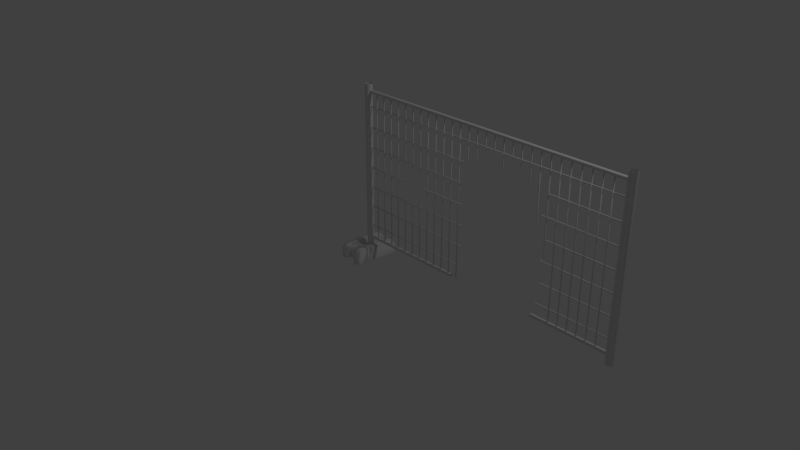 # Source: Hoarding_with_hole_model.blend  (saved by Blender 2.79.0; exported with 4.5.12 LTS)
import bpy
from mathutils import Matrix  # noqa: F401  (used for matrix-valued properties, if any)

bpy.ops.wm.read_factory_settings(use_empty=True)
scene = bpy.context.scene
scene.name = 'Scene'

# ---- collections
col_collection_1 = bpy.data.collections.new('Collection 1'); scene.collection.children.link(col_collection_1)

# ---- materials (node trees are filled in below, after node groups)
mat_hoarding_metal = bpy.data.materials.new('Hoarding_Metal')
mat_hoarding_metal.alpha_threshold = 0.0
mat_hoarding_metal.use_transparent_shadow = False
mat_hoarding_metal.roughness = 0.5
mat_hoarding_stonefoot = bpy.data.materials.new('Hoarding_StoneFoot')
mat_hoarding_stonefoot.alpha_threshold = 0.0
mat_hoarding_stonefoot.use_transparent_shadow = False
mat_hoarding_stonefoot.roughness = 0.5

# ---- material node trees

# ---- world
world_world = bpy.data.worlds.new('World'); scene.world = world_world
world_world.color = (0.05088, 0.05088, 0.05088)
world_world.use_sun_shadow = False
world_world.sun_shadow_jitter_overblur = 0.0
world_world.cycles.sampling_method = 'MANUAL'

# ---- cameras
cam_camera = bpy.data.cameras.new('Camera')
cam_camera.clip_end = 100.0
cam_camera.lens = 35.0
cam_camera.sensor_width = 32.0
cam_camera.sensor_height = 18.0
cam_camera.ortho_scale = 7.314
cam_camera.dof.focus_distance = 0.0
cam_camera.dof.aperture_fstop = 128.0

# ---- lights
light_lamp = bpy.data.lights.new('Lamp', 'POINT')
light_lamp.transmission_factor = 0.0
light_lamp.cutoff_distance = 30.0
light_lamp.energy = 100.0
light_lamp.shadow_buffer_clip_start = 1.001
light_lamp.shadow_soft_size = 0.1
light_lamp.shadow_maximum_resolution = 0.006
light_lamp.use_absolute_resolution = True

# ---- meshes
me_circle_008 = bpy.data.meshes.new('Circle.008')
me_circle_008.from_pydata([], [], [])
_uv = me_circle_008.uv_layers.new(name='UVMap')
_uv.uv.foreach_set('vector', [])
me_circle_008.materials.append(mat_hoarding_metal)
me_circle_008.materials.append(mat_hoarding_stonefoot)
me_circle_008.use_remesh_preserve_volume = False
me_circle_008.use_remesh_preserve_attributes = False
me_circle_008.use_mirror_vertex_groups = False
me_circle_008.update()
me_circle_007 = bpy.data.meshes.new('Circle.007')
me_circle_007.from_pydata([(-0.1581, -0.2994, 0.0), (0.1581, -0.2994, 0.0), (-0.1581, 0.2994, 0.0), (0.1581, 0.2994, 0.0), (-0.08421, -0.2994, 0.0), (0.08421, -0.2994, 0.0), (0.08421, 0.2994, 0.0), (-0.08421, 0.2994, 0.0), (-0.07045, -0.227, 0.0), (0.07045, -0.227, 0.0), (0.07045, 0.227, 0.0), (-0.07045, 0.227, 0.0), (-0.1581, 0.2994, 0.1324), (-0.1581, -0.2994, 0.1324), (0.08421, -0.2994, 0.1324), (0.1581, -0.2994, 0.1324), (0.1581, 0.2994, 0.1324), (-0.08421, 0.2994, 0.1324), (-0.08421, -0.2994, 0.1324), (0.07045, -0.227, 0.1324), (0.08421, 0.2994, 0.1324), (-0.07045, 0.227, 0.1324), (-0.07045, -0.227, 0.1324), (0.07045, 0.227, 0.1324), (-0.1581, 0.2399, 0.0), (-0.1581, -0.2399, 0.0), (0.1581, -0.2399, 0.0), (0.1581, 0.2399, 0.0), (-0.1581, 0.2399, 0.1889), (-0.1581, -0.2399, 0.1889), (0.1581, -0.2399, 0.1889), (0.1581, 0.2399, 0.1889), (-0.08421, -0.2399, 0.1889), (-0.08421, 0.2399, 0.1889), (0.08421, -0.2399, 0.1889), (0.08421, 0.2399, 0.1889), (-0.07045, -0.1819, 0.1889), (-0.07045, 0.1819, 0.1889), (0.07045, -0.1819, 0.1889), (0.07045, 0.1819, 0.1889), (-0.1581, 0.07996, 0.0), (-0.1581, -0.07996, 0.0), (0.1581, -0.07996, 0.0), (0.1581, 0.07996, 0.0), (-0.1581, 0.07996, 0.1889), (-0.1581, -0.07996, 0.1889), (0.1581, -0.07996, 0.1889), (0.1581, 0.07996, 0.1889), (-0.08421, -0.07996, 0.1889), (-0.08421, 0.07996, 0.1889), (0.08421, -0.07996, 0.1889), (0.08421, 0.07996, 0.1889), (-0.07045, -0.06063, 0.1376), (-0.07045, 0.06063, 0.1376), (0.07045, -0.06063, 0.1376), (0.07045, 0.06063, 0.1376)], [], [(35, 31, 16, 20), (28, 33, 17, 12), (39, 35, 20, 23), (33, 37, 21, 17), (37, 39, 23, 21), (5, 1, 15, 14), (9, 5, 14, 19), (6, 10, 23, 20), (27, 3, 16, 31), (3, 6, 20, 16), (10, 11, 21, 23), (7, 2, 12, 17), (4, 8, 22, 18), (25, 0, 13, 29), (11, 7, 17, 21), (0, 4, 18, 13), (8, 9, 19, 22), (2, 24, 28, 12), (41, 25, 29, 45), (1, 26, 30, 15), (43, 27, 31, 47), (22, 19, 38, 36), (53, 55, 39, 37), (18, 22, 36, 32), (49, 53, 37, 33), (19, 14, 34, 38), (55, 51, 35, 39), (13, 18, 32, 29), (44, 49, 33, 28), (14, 15, 30, 34), (51, 47, 31, 35), (34, 30, 46, 50), (50, 46, 47, 51), (29, 32, 48, 45), (45, 48, 49, 44), (38, 34, 50, 54), (54, 50, 51, 55), (32, 36, 52, 48), (48, 52, 53, 49), (36, 38, 54, 52), (52, 54, 55, 53), (26, 42, 46, 30), (42, 43, 47, 46), (24, 40, 44, 28), (40, 41, 45, 44)])
me_circle_007.polygons.foreach_set('use_smooth', [True] * 45)
me_circle_007.polygons.foreach_set('material_index', [1, 1, 1, 1, 1, 1, 1, 1, 1, 1, 1, 1, 1, 1, 1, 1, 1, 1, 1, 1, 1, 1, 1, 1, 1, 1, 1, 1, 1, 1, 1, 1, 1, 1, 1, 1, 1, 1, 1, 1, 1, 1, 1, 1, 1])
_uv = me_circle_007.uv_layers.new(name='UVMap')
_uv.uv.foreach_set('vector', [0.08968, 0.09938, 0.0, 0.09938, 0.0, 0.0, 0.08968, 0.0, 0.3838, 0.09938, 0.2941, 0.09938, 0.2941, 0.0, 0.3838, 0.0, 0.7344, 0.5868, 0.7342, 0.4899, 0.7875, 0.3912, 0.7875, 0.512, 0.7342, 0.2924, 0.7344, 0.1956, 0.7875, 0.2703, 0.7875, 0.3912, 0.2774, 0.1962, 0.1064, 0.1962, 0.1064, 0.1208, 0.2774, 0.1208, 1.0, 0.539, 0.9103, 0.539, 0.9103, 0.4043, 1.0, 0.4043, 0.9103, 0.0733, 0.9103, 0.1942, 0.7875, 0.1956, 0.7875, 0.07474, 0.9103, 0.3926, 0.9103, 0.5135, 0.7875, 0.512, 0.7875, 0.3912, 0.559, 0.9006, 0.559, 1.0, 0.4362, 1.0, 0.3838, 0.9006, 0.9103, 0.1348, 1.0, 0.1348, 1.0, 0.2695, 0.9103, 0.2695, 0.8573, 0.7824, 0.8573, 0.9696, 0.7342, 0.9696, 0.7342, 0.7824, 1.0, 0.1348, 0.9103, 0.1348, 0.9103, 0.0, 1.0, 0.0, 0.9103, 0.5882, 0.9103, 0.7091, 0.7875, 0.7076, 0.7875, 0.5868, 0.559, 0.09938, 0.559, 0.0, 0.6818, 0.0, 0.7342, 0.09938, 0.9103, 0.2689, 0.9103, 0.3898, 0.7875, 0.3912, 0.7875, 0.2703, 1.0, 0.4043, 0.9103, 0.4043, 0.9103, 0.2695, 1.0, 0.2695, 0.9804, 0.7824, 0.9804, 0.9696, 0.8573, 0.9696, 0.8573, 0.7824, 0.559, 1.0, 0.559, 0.9006, 0.7342, 0.9006, 0.6818, 1.0, 0.559, 0.3665, 0.559, 0.09938, 0.7342, 0.09938, 0.7342, 0.3665, 0.559, 0.0, 0.559, 0.09938, 0.3838, 0.09938, 0.4362, 6.067e-08, 0.559, 0.6335, 0.559, 0.9006, 0.3838, 0.9006, 0.3838, 0.6335, 0.2774, 0.8792, 0.1064, 0.8792, 0.1064, 0.8038, 0.2774, 0.8038, 0.2774, 0.3987, 0.1064, 0.3987, 0.1064, 0.1962, 0.2774, 0.1962, 0.7875, 0.5868, 0.7875, 0.7076, 0.7344, 0.7824, 0.7342, 0.6855, 0.2941, 0.3665, 0.2774, 0.3987, 0.2774, 0.1962, 0.2941, 0.09938, 0.7875, 0.07474, 0.7875, 0.1956, 0.7342, 0.09684, 0.7344, 0.0, 0.1064, 0.3987, 0.08968, 0.3665, 0.08968, 0.09938, 0.1064, 0.1962, 0.3838, 1.0, 0.2941, 1.0, 0.2941, 0.9006, 0.3838, 0.9006, 0.3838, 0.3665, 0.2941, 0.3665, 0.2941, 0.09938, 0.3838, 0.09938, 0.08968, 1.0, 5.543e-08, 1.0, 5.543e-08, 0.9006, 0.08968, 0.9006, 0.08968, 0.3665, 1.848e-08, 0.3665, 0.0, 0.09938, 0.08968, 0.09938, 0.08968, 0.9006, 5.543e-08, 0.9006, 3.695e-08, 0.6335, 0.08968, 0.6335, 0.08968, 0.6335, 3.695e-08, 0.6335, 1.848e-08, 0.3665, 0.08968, 0.3665, 0.3838, 0.9006, 0.2941, 0.9006, 0.2941, 0.6335, 0.3838, 0.6335, 0.3838, 0.6335, 0.2941, 0.6335, 0.2941, 0.3665, 0.3838, 0.3665, 0.1064, 0.8038, 0.08968, 0.9006, 0.08968, 0.6335, 0.1064, 0.6013, 0.1064, 0.6013, 0.08968, 0.6335, 0.08968, 0.3665, 0.1064, 0.3987, 0.2941, 0.9006, 0.2774, 0.8038, 0.2774, 0.6013, 0.2941, 0.6335, 0.2941, 0.6335, 0.2774, 0.6013, 0.2774, 0.3987, 0.2941, 0.3665, 0.2774, 0.8038, 0.1064, 0.8038, 0.1064, 0.6013, 0.2774, 0.6013, 0.2774, 0.6013, 0.1064, 0.6013, 0.1064, 0.3987, 0.2774, 0.3987, 0.559, 0.09938, 0.559, 0.3665, 0.3838, 0.3665, 0.3838, 0.09938, 0.559, 0.3665, 0.559, 0.6335, 0.3838, 0.6335, 0.3838, 0.3665, 0.559, 0.9006, 0.559, 0.6335, 0.7342, 0.6335, 0.7342, 0.9006, 0.559, 0.6335, 0.559, 0.3665, 0.7342, 0.3665, 0.7342, 0.6335])
me_circle_007.materials.append(mat_hoarding_metal)
me_circle_007.materials.append(mat_hoarding_stonefoot)
me_circle_007.use_remesh_preserve_volume = False
me_circle_007.use_remesh_preserve_attributes = False
me_circle_007.use_mirror_vertex_groups = False
me_circle_007.update()
me_circle_001 = bpy.data.meshes.new('Circle.001')
me_circle_001.from_pydata([(0.1371, -0.004555, 0.2812), (0.1462, -0.004555, 0.2812), (0.1371, 0.004555, 0.2812), (0.1462, 0.004555, 0.2812), (0.1371, -0.004555, 2.182), (0.1462, -0.004555, 2.182), (0.1371, 0.004555, 2.182), (0.1462, 0.004555, 2.182), (0.2583, -0.004555, 0.2812), (0.2674, -0.004555, 0.2812), (0.2583, 0.004555, 0.2812), (0.2674, 0.004555, 0.2812), (0.2583, -0.004555, 2.182), (0.2674, -0.004555, 2.182), (0.2583, 0.004555, 2.182), (0.2674, 0.004555, 2.182), (0.3794, -0.004555, 0.2812), (0.3885, -0.004555, 0.2812), (0.3794, 0.004555, 0.2812), (0.3885, 0.004555, 0.2812), (0.3794, -0.004555, 2.182), (0.3885, -0.004555, 2.182), (0.3794, 0.004555, 2.182), (0.3885, 0.004555, 2.182), (0.5006, -0.004555, 0.2812), (0.5097, -0.004555, 0.2812), (0.5006, 0.004555, 0.2812), (0.5097, 0.004555, 0.2812), (0.5006, -0.004555, 2.182), (0.5097, -0.004555, 2.182), (0.5006, 0.004555, 2.182), (0.5097, 0.004555, 2.182), (0.6217, -0.004555, 0.2812), (0.6308, -0.004555, 0.2812), (0.6217, 0.004555, 0.2812), (0.6308, 0.004555, 0.2812), (0.6217, -0.004555, 2.182), (0.6308, -0.004555, 2.182), (0.6217, 0.004555, 2.182), (0.6308, 0.004555, 2.182), (0.7429, -0.004555, 0.2812), (0.752, -0.004555, 0.2812), (0.7429, 0.004555, 0.2812), (0.752, 0.004555, 0.2812), (0.7429, -0.004555, 2.182), (0.752, -0.004555, 2.182), (0.7429, 0.004555, 2.182), (0.752, 0.004555, 2.182), (0.864, -0.004555, 0.2812), (0.8732, -0.004555, 0.2812), (0.864, 0.004555, 0.2812), (0.8732, 0.004555, 0.2812), (0.864, -0.004555, 2.182), (0.8732, -0.004555, 2.182), (0.864, 0.004555, 2.182), (0.8732, 0.004555, 2.182), (0.9852, -0.004555, 0.2812), (0.9943, -0.004555, 0.2812), (0.9852, 0.004555, 0.2812), (0.9943, 0.004555, 0.2812), (0.9852, -0.004555, 2.182), (0.9943, -0.004555, 2.182), (0.9852, 0.004555, 2.182), (0.9943, 0.004555, 2.182), (1.106, -0.004555, 0.2812), (1.115, -0.004555, 0.2812), (1.106, 0.004555, 0.2812), (1.115, 0.004555, 0.2812), (1.106, -0.004555, 2.182), (1.115, -0.004555, 2.182), (1.106, 0.004555, 2.182), (1.115, 0.004555, 2.182), (1.228, -0.004555, 0.2812), (1.237, -0.004555, 0.2812), (1.228, 0.004555, 0.2812), (1.237, 0.004555, 0.2812), (1.228, -0.004555, 2.182), (1.237, -0.004555, 2.182), (1.228, 0.004555, 2.182), (1.237, 0.004555, 2.182), (1.349, -0.004555, 0.2812), (1.358, -0.004555, 0.2812), (1.349, 0.004555, 0.2812), (1.358, 0.004555, 0.2812), (1.349, -0.004555, 2.182), (1.358, -0.004555, 2.182), (1.349, 0.004555, 2.182), (1.358, 0.004555, 2.182), (1.47, -0.004555, 0.2812), (1.479, -0.004555, 0.2812), (1.47, 0.004555, 0.2812), (1.479, 0.004555, 0.2812), (1.47, -0.004555, 2.182), (1.479, -0.004555, 2.182), (1.47, 0.004555, 2.182), (1.479, 0.004555, 2.182), (1.591, -0.004555, 2.182), (1.6, -0.004555, 2.182), (1.591, 0.004555, 2.182), (1.6, 0.004555, 2.182), (1.591, 0.004555, 1.772), (1.591, -0.004555, 1.772), (1.6, -0.004555, 1.772), (1.6, 0.004555, 1.772), (1.712, -0.004555, 2.182), (1.721, -0.004555, 2.182), (1.712, 0.004555, 2.182), (1.721, 0.004555, 2.182), (1.833, -0.004555, 2.182), (1.842, -0.004555, 2.182), (1.833, 0.004555, 2.182), (1.842, 0.004555, 2.182), (1.954, -0.004555, 2.182), (1.964, -0.004555, 2.182), (1.954, 0.004555, 2.182), (1.964, 0.004555, 2.182), (1.712, 0.004555, 1.833), (1.712, -0.004555, 1.833), (1.721, -0.004555, 1.833), (1.721, 0.004555, 1.833), (2.076, -0.004555, 2.182), (2.085, -0.004555, 2.182), (2.076, 0.004555, 2.182), (2.085, 0.004555, 2.182), (1.542, 0.01368, 1.747), (2.673, 0.01368, 1.747), (2.673, 0.003422, 1.747), (1.542, 0.003422, 1.747), (2.197, -0.004555, 2.182), (2.206, -0.004555, 2.182), (2.197, 0.004555, 2.182), (2.206, 0.004555, 2.182), (1.542, 0.003422, 1.736), (2.673, 0.003422, 1.736), (2.673, 0.01368, 1.736), (1.542, 0.01368, 1.736), (2.318, -0.004555, 2.182), (2.327, -0.004555, 2.182), (2.318, 0.004555, 2.182), (2.327, 0.004555, 2.182), (2.598, -0.004555, 0.2812), (2.607, -0.004555, 0.2812), (2.598, 0.004555, 0.2812), (2.607, 0.004555, 0.2812), (2.439, -0.004555, 2.182), (2.448, -0.004555, 2.182), (2.439, 0.004555, 2.182), (2.448, 0.004555, 2.182), (2.606, -0.004555, 0.2812), (2.615, -0.004555, 0.2812), (2.606, 0.004555, 0.2812), (2.615, 0.004555, 0.2812), (2.56, -0.004555, 2.182), (2.569, -0.004555, 2.182), (2.56, 0.004555, 2.182), (2.569, 0.004555, 2.182), (2.681, -0.004555, 0.2812), (2.69, -0.004555, 0.2812), (2.681, 0.004555, 0.2812), (2.69, 0.004555, 0.2812), (2.681, -0.004555, 2.182), (2.69, -0.004555, 2.182), (2.681, 0.004555, 2.182), (2.69, 0.004555, 2.182), (2.803, -0.004555, 0.2812), (2.812, -0.004555, 0.2812), (2.803, 0.004555, 0.2812), (2.812, 0.004555, 0.2812), (2.803, -0.004555, 2.182), (2.812, -0.004555, 2.182), (2.803, 0.004555, 2.182), (2.812, 0.004555, 2.182), (2.924, -0.004555, 0.2812), (2.933, -0.004555, 0.2812), (2.924, 0.004555, 0.2812), (2.933, 0.004555, 0.2812), (2.924, -0.004555, 2.182), (2.933, -0.004555, 2.182), (2.924, 0.004555, 2.182), (2.933, 0.004555, 2.182), (3.045, -0.004555, 0.2812), (3.054, -0.004555, 0.2812), (3.045, 0.004555, 0.2812), (3.054, 0.004555, 0.2812), (3.045, -0.004555, 2.182), (3.054, -0.004555, 2.182), (3.045, 0.004555, 2.182), (3.054, 0.004555, 2.182), (3.166, -0.004555, 0.2812), (3.175, -0.004555, 0.2812), (3.166, 0.004555, 0.2812), (3.175, 0.004555, 0.2812), (3.166, -0.004555, 2.182), (3.175, -0.004555, 2.182), (3.166, 0.004555, 2.182), (3.175, 0.004555, 2.182), (3.287, -0.004555, 0.2812), (3.296, -0.004555, 0.2812), (3.287, 0.004555, 0.2812), (3.296, 0.004555, 0.2812), (3.287, -0.004555, 2.182), (3.296, -0.004555, 2.182), (3.287, 0.004555, 2.182), (3.296, 0.004555, 2.182), (3.408, -0.004555, 0.2812), (3.417, -0.004555, 0.2812), (3.408, 0.004555, 0.2812), (3.417, 0.004555, 0.2812), (3.408, -0.004555, 2.182), (3.417, -0.004555, 2.182), (3.408, 0.004555, 2.182), (3.417, 0.004555, 2.182), (0.02186, 0.003422, 0.4542), (0.02186, 0.003422, 0.4439), (0.02186, 0.01368, 0.4542), (0.02186, 0.01368, 0.4439), (3.605, 0.01368, 0.4542), (3.605, 0.003422, 0.4542), (3.605, 0.003422, 0.4439), (3.605, 0.01368, 0.4439), (0.02186, 0.003422, 0.7127), (0.02186, 0.003422, 0.7024), (0.02186, 0.01368, 0.7127), (0.02186, 0.01368, 0.7024), (3.605, 0.01368, 0.7127), (3.605, 0.003422, 0.7127), (3.605, 0.003422, 0.7024), (3.605, 0.01368, 0.7024), (0.02186, 0.003422, 0.9712), (0.02186, 0.003422, 0.9609), (0.02186, 0.01368, 0.9712), (0.02186, 0.01368, 0.9609), (3.605, 0.01368, 0.9712), (3.605, 0.003422, 0.9712), (3.605, 0.003422, 0.9609), (3.605, 0.01368, 0.9609), (0.02186, 0.003422, 1.23), (0.02186, 0.003422, 1.219), (0.02186, 0.01368, 1.23), (0.02186, 0.01368, 1.219), (3.605, 0.01368, 1.23), (3.605, 0.003422, 1.23), (3.605, 0.003422, 1.219), (3.605, 0.01368, 1.219), (0.02186, 0.003422, 1.488), (0.02186, 0.003422, 1.478), (0.02186, 0.01368, 1.488), (0.02186, 0.01368, 1.478), (3.605, 0.01368, 1.488), (3.605, 0.003422, 1.488), (3.605, 0.003422, 1.478), (3.605, 0.01368, 1.478), (0.02186, 0.003422, 1.747), (0.02186, 0.003422, 1.736), (0.02186, 0.01368, 1.747), (0.02186, 0.01368, 1.736), (3.605, 0.01368, 1.747), (3.605, 0.003422, 1.747), (3.605, 0.003422, 1.736), (3.605, 0.01368, 1.736), (0.02186, 0.003422, 2.005), (0.02186, 0.003422, 1.995), (0.02186, 0.01368, 2.005), (0.02186, 0.01368, 1.995), (3.605, 0.01368, 2.005), (3.605, 0.003422, 2.005), (3.605, 0.003422, 1.995), (3.605, 0.01368, 1.995), (1.755e-08, 0.04895, 0.1679), (-0.04239, 0.02448, 0.1679), (-0.04239, -0.02448, 0.1679), (2.183e-08, -0.04895, 0.1679), (0.04239, -0.02448, 0.1679), (0.04239, 0.02448, 0.1679), (1.755e-08, 0.04895, 2.278), (-0.04239, 0.02448, 2.278), (-0.04239, -0.02448, 2.278), (2.183e-08, -0.04895, 2.278), (0.04239, -0.02448, 2.278), (0.04239, 0.02448, 2.278), (3.6, 0.04895, 0.1679), (3.558, 0.02448, 0.1679), (3.558, -0.02448, 0.1679), (3.6, -0.04895, 0.1679), (3.642, -0.02448, 0.1679), (3.642, 0.02448, 0.1679), (3.6, 0.04895, 2.278), (3.558, 0.02448, 2.278), (3.558, -0.02448, 2.278), (3.6, -0.04895, 2.278), (3.642, -0.02448, 2.278), (3.642, 0.02448, 2.278), (0.002504, 0.02152, 0.2838), (0.002504, 0.01076, 0.3024), (0.002504, -0.01076, 0.3024), (0.002504, -0.02152, 0.2838), (0.002504, -0.01076, 0.2651), (0.002504, 0.01076, 0.2651), (3.583, 0.02152, 0.2838), (3.583, 0.01076, 0.3024), (3.583, -0.01076, 0.3024), (3.583, -0.02152, 0.2838), (3.583, -0.01076, 0.2651), (3.583, 0.01076, 0.2651), (0.002504, 0.02152, 2.188), (0.002504, 0.01076, 2.207), (0.002504, -0.01076, 2.207), (0.002504, -0.02152, 2.188), (0.002504, -0.01076, 2.17), (0.002504, 0.01076, 2.17), (3.583, 0.02152, 2.188), (3.583, 0.01076, 2.207), (3.583, -0.01076, 2.207), (3.583, -0.02152, 2.188), (3.583, -0.01076, 2.17), (3.583, 0.01076, 2.17), (1.406, 0.02152, 0.2838), (2.206, -0.004555, 1.931), (2.206, 0.004555, 1.931), (1.406, 0.01076, 0.3024), (1.406, 0.01076, 0.2651), (2.318, 0.004555, 1.909), (1.406, -0.02152, 0.2838), (2.318, -0.004555, 1.909), (2.327, -0.004555, 1.909), (1.406, -0.01076, 0.2651), (2.327, 0.004555, 1.909), (1.406, -0.01076, 0.3024), (2.085, 0.004555, 1.81), (2.085, -0.004555, 1.81), (2.076, -0.004555, 1.81), (2.076, 0.004555, 1.81), (1.964, 0.004555, 1.982), (1.964, -0.004555, 1.982), (1.954, -0.004555, 1.982), (1.954, 0.004555, 1.982), (1.842, 0.004555, 1.923), (1.842, -0.004555, 1.923), (1.833, -0.004555, 1.923), (1.833, 0.004555, 1.923), (1.545, 0.01368, 0.9609), (1.545, 0.003422, 0.9609), (1.545, 0.003422, 0.9712), (1.545, 0.01368, 0.9712), (1.541, 0.01368, 0.7024), (2.659, 0.01368, 0.7024), (2.659, 0.003422, 0.7024), (1.541, 0.003422, 0.7024), (1.541, 0.003422, 0.7127), (2.659, 0.003422, 0.7127), (2.659, 0.01368, 0.7127), (1.541, 0.01368, 0.7127), (2.665, 0.01368, 0.9609), (2.665, 0.003422, 0.9712), (2.665, 0.003422, 0.9609), (2.665, 0.01368, 0.9712), (2.649, 0.01269, 0.9609), (2.632, 0.01596, 0.9609), (2.649, 0.02294, 0.9712), (2.632, 0.02622, 0.9712), (2.632, 0.01596, 0.9712), (2.649, 0.01269, 0.9712), (2.632, 0.02622, 0.9609), (2.649, 0.02294, 0.9609), (2.692, 0.01368, 1.219), (2.692, 0.003422, 1.219), (2.692, 0.003422, 1.23), (2.692, 0.01368, 1.23), (1.499, 0.01368, 1.478), (1.499, 0.003422, 1.478), (1.499, 0.003422, 1.488), (1.499, 0.01368, 1.488), (1.504, 0.01368, 0.4439), (2.615, 0.01368, 0.4439), (2.615, 0.003422, 0.4439), (1.504, 0.003422, 0.4439), (1.504, 0.003422, 0.4542), (2.615, 0.003422, 0.4542), (2.615, 0.01368, 0.4542), (1.504, 0.01368, 0.4542), (1.485, 0.003422, 1.219), (1.485, 0.01368, 1.23), (1.485, 0.01368, 1.219), (1.485, 0.003422, 1.23), (1.501, 0.02189, 1.219), (1.517, 0.03248, 1.219), (1.501, 0.01163, 1.23), (1.517, 0.02223, 1.23), (2.085, -0.004555, 1.86), (1.517, 0.02223, 1.219), (1.501, 0.01163, 1.219), (2.076, 0.004555, 1.86), (2.076, -0.004555, 1.86), (2.085, 0.004555, 1.86), (1.517, 0.03248, 1.23), (1.501, 0.02189, 1.23), (2.574, 0.02152, 0.2838), (2.574, 0.01076, 0.2651), (2.574, -0.02152, 0.2838), (2.574, 0.01076, 0.3024), (2.574, -0.01076, 0.2651), (2.574, -0.01076, 0.3024), (2.197, -0.004555, 1.931), (2.197, 0.004555, 1.931), (2.618, 0.01368, 1.478), (2.618, 0.003422, 1.488), (2.618, 0.003422, 1.478), (2.618, 0.01368, 1.488), (2.448, 0.004555, 1.787), (2.448, -0.004555, 1.787), (2.439, -0.004555, 1.787), (2.439, 0.004555, 1.787), (2.569, 0.004555, 1.337), (2.569, -0.004555, 1.337), (2.56, -0.004555, 1.337), (2.56, 0.004555, 1.337), (2.69, 0.004555, 1.015), (2.69, -0.004555, 1.015), (2.681, -0.004555, 1.015), (2.681, 0.004555, 1.015), (0.915, 0.003422, 1.219), (0.5921, 0.003422, 1.219), (0.915, 0.01368, 1.23), (0.5921, 0.01368, 1.23), (0.5921, 0.01368, 1.219), (0.915, 0.01368, 1.219), (0.5921, 0.003422, 1.23), (0.915, 0.003422, 1.23), (0.8732, 0.004555, 1.439), (0.8732, -0.004555, 1.439), (0.864, -0.004555, 1.439), (0.864, 0.004555, 1.439), (0.8732, -0.004555, 1.039), (0.864, 0.004555, 1.039), (0.864, -0.004555, 1.039), (0.8732, 0.004555, 1.039), (0.752, 0.004555, 1.342), (0.752, -0.004555, 1.342), (0.7429, -0.004555, 1.342), (0.7429, 0.004555, 1.342), (0.752, -0.004555, 1.028), (0.7429, 0.004555, 1.028), (0.752, 0.004555, 1.028), (0.7429, -0.004555, 1.028), (0.6308, 0.004555, 1.44), (0.6308, -0.004555, 1.44), (0.6217, -0.004555, 1.44), (0.6217, 0.004555, 1.44), (0.6308, -0.004555, 1.158), (0.6217, 0.004555, 1.158), (0.6217, -0.004555, 1.158), (0.6308, 0.004555, 1.158)], [], [(0, 2, 3, 1), (4, 5, 7, 6), (1, 3, 7, 5), (2, 0, 4, 6), (3, 2, 6, 7), (0, 1, 5, 4), (8, 10, 11, 9), (12, 13, 15, 14), (9, 11, 15, 13), (10, 8, 12, 14), (11, 10, 14, 15), (8, 9, 13, 12), (16, 18, 19, 17), (20, 21, 23, 22), (17, 19, 23, 21), (18, 16, 20, 22), (19, 18, 22, 23), (16, 17, 21, 20), (24, 26, 27, 25), (28, 29, 31, 30), (25, 27, 31, 29), (26, 24, 28, 30), (27, 26, 30, 31), (24, 25, 29, 28), (32, 34, 35, 33), (36, 37, 39, 38), (445, 444, 39, 37), (447, 446, 36, 38), (444, 447, 38, 39), (446, 445, 37, 36), (40, 42, 43, 41), (44, 45, 47, 46), (437, 436, 47, 45), (439, 438, 44, 46), (436, 439, 46, 47), (438, 437, 45, 44), (48, 50, 51, 49), (52, 53, 55, 54), (429, 428, 55, 53), (431, 430, 52, 54), (428, 431, 54, 55), (430, 429, 53, 52), (56, 58, 59, 57), (60, 61, 63, 62), (57, 59, 63, 61), (58, 56, 60, 62), (59, 58, 62, 63), (56, 57, 61, 60), (64, 66, 67, 65), (68, 69, 71, 70), (65, 67, 71, 69), (66, 64, 68, 70), (67, 66, 70, 71), (64, 65, 69, 68), (72, 74, 75, 73), (76, 77, 79, 78), (73, 75, 79, 77), (74, 72, 76, 78), (75, 74, 78, 79), (72, 73, 77, 76), (80, 82, 83, 81), (84, 85, 87, 86), (81, 83, 87, 85), (82, 80, 84, 86), (83, 82, 86, 87), (80, 81, 85, 84), (88, 90, 91, 89), (92, 93, 95, 94), (89, 91, 95, 93), (90, 88, 92, 94), (91, 90, 94, 95), (88, 89, 93, 92), (96, 97, 99, 98), (102, 103, 99, 97), (100, 101, 96, 98), (103, 100, 98, 99), (101, 102, 97, 96), (104, 105, 107, 106), (118, 119, 107, 105), (116, 117, 104, 106), (119, 116, 106, 107), (117, 118, 105, 104), (108, 109, 111, 110), (337, 336, 111, 109), (339, 338, 108, 110), (336, 339, 110, 111), (338, 337, 109, 108), (112, 113, 115, 114), (333, 332, 115, 113), (335, 334, 112, 114), (332, 335, 114, 115), (334, 333, 113, 112), (120, 121, 123, 122), (388, 393, 123, 121), (391, 392, 120, 122), (393, 391, 122, 123), (392, 388, 121, 120), (128, 129, 131, 130), (317, 318, 131, 129), (403, 402, 128, 130), (318, 403, 130, 131), (402, 317, 129, 128), (252, 253, 132, 127), (136, 137, 139, 138), (324, 326, 139, 137), (321, 323, 136, 138), (326, 321, 138, 139), (323, 324, 137, 136), (140, 142, 143, 141), (144, 145, 147, 146), (409, 408, 147, 145), (411, 410, 144, 146), (408, 411, 146, 147), (410, 409, 145, 144), (148, 150, 151, 149), (152, 153, 155, 154), (413, 412, 155, 153), (415, 414, 152, 154), (412, 415, 154, 155), (414, 413, 153, 152), (156, 158, 159, 157), (160, 161, 163, 162), (417, 416, 163, 161), (419, 418, 160, 162), (416, 419, 162, 163), (418, 417, 161, 160), (164, 166, 167, 165), (168, 169, 171, 170), (165, 167, 171, 169), (166, 164, 168, 170), (167, 166, 170, 171), (164, 165, 169, 168), (172, 174, 175, 173), (176, 177, 179, 178), (173, 175, 179, 177), (174, 172, 176, 178), (175, 174, 178, 179), (172, 173, 177, 176), (180, 182, 183, 181), (184, 185, 187, 186), (181, 183, 187, 185), (182, 180, 184, 186), (183, 182, 186, 187), (180, 181, 185, 184), (188, 190, 191, 189), (192, 193, 195, 194), (189, 191, 195, 193), (190, 188, 192, 194), (191, 190, 194, 195), (188, 189, 193, 192), (196, 198, 199, 197), (200, 201, 203, 202), (197, 199, 203, 201), (198, 196, 200, 202), (199, 198, 202, 203), (196, 197, 201, 200), (204, 206, 207, 205), (208, 209, 211, 210), (205, 207, 211, 209), (206, 204, 208, 210), (207, 206, 210, 211), (204, 205, 209, 208), (212, 214, 215, 213), (217, 218, 219, 216), (374, 373, 219, 218), (378, 377, 217, 216), (373, 378, 216, 219), (377, 374, 218, 217), (220, 222, 223, 221), (225, 226, 227, 224), (346, 345, 227, 226), (350, 349, 225, 224), (345, 350, 224, 227), (349, 346, 226, 225), (228, 230, 231, 229), (233, 234, 235, 232), (354, 352, 235, 234), (355, 353, 233, 232), (352, 355, 232, 235), (353, 354, 234, 233), (236, 238, 239, 237), (241, 242, 243, 240), (365, 364, 243, 242), (367, 366, 241, 240), (364, 367, 240, 243), (366, 365, 242, 241), (244, 246, 247, 245), (249, 250, 251, 248), (406, 404, 251, 250), (407, 405, 249, 248), (404, 407, 248, 251), (405, 406, 250, 249), (252, 254, 255, 253), (257, 258, 259, 256), (133, 134, 259, 258), (125, 126, 257, 256), (134, 125, 256, 259), (126, 133, 258, 257), (260, 262, 263, 261), (265, 266, 267, 264), (261, 263, 267, 266), (262, 260, 265, 264), (263, 262, 264, 267), (260, 261, 266, 265), (269, 275, 274, 268), (268, 274, 279, 273), (272, 278, 277, 271), (270, 276, 275, 269), (273, 279, 278, 272), (271, 277, 276, 270), (281, 287, 286, 280), (280, 286, 291, 285), (284, 290, 289, 283), (282, 288, 287, 281), (285, 291, 290, 284), (283, 289, 288, 282), (399, 299, 298, 396), (396, 298, 303, 397), (400, 302, 301, 398), (401, 300, 299, 399), (397, 303, 302, 400), (398, 301, 300, 401), (305, 311, 310, 304), (304, 310, 315, 309), (308, 314, 313, 307), (306, 312, 311, 305), (309, 315, 314, 308), (307, 313, 312, 306), (295, 322, 327, 294), (297, 320, 325, 296), (294, 327, 319, 293), (296, 325, 322, 295), (292, 316, 320, 297), (293, 319, 316, 292), (228, 229, 341, 342), (356, 363, 352, 354), (231, 230, 343, 340), (223, 222, 351, 344), (230, 228, 342, 343), (358, 361, 353, 355), (229, 231, 340, 341), (220, 221, 347, 348), (222, 220, 348, 351), (363, 358, 355, 352), (221, 223, 344, 347), (361, 356, 354, 353), (360, 357, 356, 361), (362, 359, 358, 363), (359, 360, 361, 358), (357, 362, 363, 356), (247, 246, 371, 368), (215, 214, 379, 372), (244, 245, 369, 370), (246, 244, 370, 371), (245, 247, 368, 369), (212, 213, 375, 376), (214, 212, 376, 379), (213, 215, 372, 375), (420, 425, 382, 380), (422, 427, 383, 381), (425, 422, 381, 382), (427, 420, 380, 383), (380, 382, 384, 390), (390, 384, 385, 389), (381, 383, 386, 395), (395, 386, 387, 394), (382, 381, 395, 384), (384, 395, 394, 385), (329, 328, 393, 388), (383, 380, 390, 386), (386, 390, 389, 387), (331, 330, 392, 391), (328, 331, 391, 393), (330, 329, 388, 392), (255, 254, 124, 135), (254, 252, 127, 124), (253, 255, 135, 132), (239, 238, 423, 424), (236, 237, 421, 426), (238, 236, 426, 423), (237, 239, 424, 421), (48, 49, 432, 434), (51, 50, 433, 435), (50, 48, 434, 433), (49, 51, 435, 432), (41, 43, 442, 440), (42, 40, 443, 441), (43, 42, 441, 442), (40, 41, 440, 443), (32, 33, 448, 450), (35, 34, 449, 451), (34, 32, 450, 449), (33, 35, 451, 448)])
me_circle_001.polygons.foreach_set('use_smooth', [True] * 293)
_uv = me_circle_001.uv_layers.new(name='UVMap')
_uv.uv.foreach_set('vector', [0.0, 0.0, 0.0, 0.0, 0.0, 0.0, 0.0, 0.0, 0.0, 0.0, 0.0, 0.0, 0.0, 0.0, 0.0, 0.0, 0.0, 0.0, 0.0, 0.0, 0.0, 0.0, 0.0, 0.0, 0.0, 0.0, 0.0, 0.0, 0.0, 0.0, 0.0, 0.0, 0.0, 0.0, 0.0, 0.0, 0.0, 0.0, 0.0, 0.0, 0.0, 0.0, 0.0, 0.0, 0.0, 0.0, 0.0, 0.0, 0.0, 0.0, 0.0, 0.0, 0.0, 0.0, 0.0, 0.0, 0.0, 0.0, 0.0, 0.0, 0.0, 0.0, 0.0, 0.0, 0.0, 0.0, 0.0, 0.0, 0.0, 0.0, 0.0, 0.0, 0.0, 0.0, 0.0, 0.0, 0.0, 0.0, 0.0, 0.0, 0.0, 0.0, 0.0, 0.0, 0.0, 0.0, 0.0, 0.0, 0.0, 0.0, 0.0, 0.0, 0.0, 0.0, 0.0, 0.0, 0.0, 0.0, 0.0, 0.0, 0.0, 0.0, 0.0, 0.0, 0.0, 0.0, 0.0, 0.0, 0.0, 0.0, 0.0, 0.0, 0.0, 0.0, 0.0, 0.0, 0.0, 0.0, 0.0, 0.0, 0.0, 0.0, 0.0, 0.0, 0.0, 0.0, 0.0, 0.0, 0.0, 0.0, 0.0, 0.0, 0.0, 0.0, 0.0, 0.0, 0.0, 0.0, 0.0, 0.0, 0.0, 0.0, 0.0, 0.0, 0.0, 0.0, 0.0, 0.0, 0.0, 0.0, 0.0, 0.0, 0.0, 0.0, 0.0, 0.0, 0.0, 0.0, 0.0, 0.0, 0.0, 0.0, 0.0, 0.0, 0.0, 0.0, 0.0, 0.0, 0.0, 0.0, 0.0, 0.0, 0.0, 0.0, 0.0, 0.0, 0.0, 0.0, 0.0, 0.0, 0.0, 0.0, 0.0, 0.0, 0.0, 0.0, 0.0, 0.0, 0.0, 0.0, 0.0, 0.0, 0.0, 0.0, 0.0, 0.0, 0.0, 0.0, 0.0, 0.0, 0.0, 0.0, 0.0, 0.0, 0.0, 0.0, 0.0, 0.0, 0.0, 0.0, 0.0, 0.0, 0.0, 0.0, 0.0, 0.0, 0.0, 0.0, 0.0, 0.0, 0.0, 0.0, 0.0, 0.0, 0.0, 0.0, 0.0, 0.0, 0.0, 0.0, 0.0, 0.0, 0.0, 0.0, 0.0, 0.0, 0.0, 0.0, 0.0, 0.0, 0.0, 0.0, 0.0, 0.0, 0.0, 0.0, 0.0, 0.0, 0.0, 0.0, 0.0, 0.0, 0.0, 0.0, 0.0, 0.0, 0.0, 0.0, 0.0, 0.0, 0.0, 0.0, 0.0, 0.0, 0.0, 0.0, 0.0, 0.0, 0.0, 0.0, 0.0, 0.0, 0.0, 0.0, 0.0, 0.0, 0.0, 0.0, 0.0, 0.0, 0.0, 0.0, 0.0, 0.0, 0.0, 0.0, 0.0, 0.0, 0.0, 0.0, 0.0, 0.0, 0.0, 0.0, 0.0, 0.0, 0.0, 0.0, 0.0, 0.0, 0.0, 0.0, 0.0, 0.0, 0.0, 0.0, 0.0, 0.0, 0.0, 0.0, 0.0, 0.0, 0.0, 0.0, 0.0, 0.0, 0.0, 0.0, 0.0, 0.0, 0.0, 0.0, 0.0, 0.0, 0.0, 0.0, 0.0, 0.0, 0.0, 0.0, 0.0, 0.0, 0.0, 0.0, 0.0, 0.0, 0.0, 0.0, 0.0, 0.0, 0.0, 0.0, 0.0, 0.0, 0.0, 0.0, 0.0, 0.0, 0.0, 0.0, 0.0, 0.0, 0.0, 0.0, 0.0, 0.0, 0.0, 0.0, 0.0, 0.0, 0.0, 0.0, 0.0, 0.0, 0.0, 0.0, 0.0, 0.0, 0.0, 0.0, 0.0, 0.0, 0.0, 0.0, 0.0, 0.0, 0.0, 0.0, 0.0, 0.0, 0.0, 0.0, 0.0, 0.0, 0.0, 0.0, 0.0, 0.0, 0.0, 0.0, 0.0, 0.0, 0.0, 0.0, 0.0, 0.0, 0.0, 0.0, 0.0, 0.0, 0.0, 0.0, 0.0, 0.0, 0.0, 0.0, 0.0, 0.0, 0.0, 0.0, 0.0, 0.0, 0.0, 0.0, 0.0, 0.0, 0.0, 0.0, 0.0, 0.0, 0.0, 0.0, 0.0, 0.0, 0.0, 0.0, 0.0, 0.0, 0.0, 0.0, 0.0, 0.0, 0.0, 0.0, 0.0, 0.0, 0.0, 0.0, 0.0, 0.0, 0.0, 0.0, 0.0, 0.0, 0.0, 0.0, 0.0, 0.0, 0.0, 0.0, 0.0, 0.0, 0.0, 0.0, 0.0, 0.0, 0.0, 0.0, 0.0, 0.0, 0.0, 0.0, 0.0, 0.0, 0.0, 0.0, 0.0, 0.0, 0.0, 0.0, 0.0, 0.0, 0.0, 0.0, 0.0, 0.0, 0.0, 0.0, 0.0, 0.0, 0.0, 0.0, 0.0, 0.0, 0.0, 0.0, 0.0, 0.0, 0.0, 0.0, 0.0, 0.0, 0.0, 0.0, 0.0, 0.0, 0.0, 0.0, 0.0, 0.0, 0.0, 0.0, 0.0, 0.0, 0.0, 0.0, 0.0, 0.0, 0.0, 0.0, 0.0, 0.0, 0.0, 0.0, 0.0, 0.0, 0.0, 0.0, 0.0, 0.0, 0.0, 0.0, 0.0, 0.0, 0.0, 0.0, 0.0, 0.0, 0.0, 0.0, 0.0, 0.0, 0.0, 0.0, 0.0, 0.0, 0.0, 0.0, 0.0, 0.0, 0.0, 0.0, 0.0, 0.0, 0.0, 0.0, 0.0, 0.0, 0.0, 0.0, 0.0, 0.0, 0.0, 0.0, 0.0, 0.0, 0.0, 0.0, 0.0, 0.0, 0.0, 0.0, 0.0, 0.0, 0.0, 0.0, 0.0, 0.0, 0.0, 0.0, 0.0, 0.0, 0.0, 0.0, 0.0, 0.0, 0.0, 0.0, 0.0, 0.0, 0.0, 0.0, 0.0, 0.0, 0.0, 0.0, 0.0, 0.0, 0.0, 0.0, 0.0, 0.0, 0.0, 0.0, 0.0, 0.0, 0.0, 0.0, 0.0, 0.0, 0.0, 0.0, 0.0, 0.0, 0.0, 0.0, 0.0, 0.0, 0.0, 0.0, 0.0, 0.0, 0.0, 0.0, 0.0, 0.0, 0.0, 0.0, 0.0, 0.0, 0.0, 0.0, 0.0, 0.0, 0.0, 0.0, 0.0, 0.0, 0.0, 0.0, 0.0, 0.0, 0.0, 0.0, 0.0, 0.0, 0.0, 0.0, 0.0, 0.0, 0.0, 0.0, 0.0, 0.0, 0.0, 0.0, 0.0, 0.0, 0.0, 0.0, 0.0, 0.0, 0.0, 0.0, 0.0, 0.0, 0.0, 0.0, 0.0, 0.0, 0.0, 0.0, 0.0, 0.0, 0.0, 0.0, 0.0, 0.0, 0.0, 0.0, 0.0, 0.0, 0.0, 0.0, 0.0, 0.0, 0.0, 0.0, 0.0, 0.0, 0.0, 0.0, 0.0, 0.0, 0.0, 0.0, 0.0, 0.0, 0.0, 0.0, 0.0, 0.0, 0.0, 0.0, 0.0, 0.0, 0.0, 0.0, 0.0, 0.0, 0.0, 0.0, 0.0, 0.0, 0.0, 0.0, 0.0, 0.0, 0.0, 0.0, 0.0, 0.0, 0.0, 0.0, 0.0, 0.0, 0.0, 0.0, 0.0, 0.0, 0.0, 0.0, 0.0, 0.0, 0.0, 0.0, 0.0, 0.0, 0.0, 0.0, 0.0, 0.0, 0.0, 0.0, 0.0, 0.0, 0.0, 0.0, 0.0, 0.0, 0.0, 0.0, 0.0, 0.0, 0.0, 0.0, 0.0, 0.0, 0.0, 0.0, 0.0, 0.0, 0.0, 0.0, 0.0, 0.0, 0.0, 0.0, 0.0, 0.0, 0.0, 0.0, 0.0, 0.0, 0.0, 0.0, 0.0, 0.0, 0.0, 0.0, 0.0, 0.0, 0.0, 0.0, 0.0, 0.0, 0.0, 0.0, 0.0, 0.0, 0.0, 0.0, 0.0, 0.0, 0.0, 0.0, 0.0, 0.0, 0.0, 0.0, 0.0, 0.0, 0.0, 0.0, 0.0, 0.0, 0.0, 0.0, 0.0, 0.0, 0.0, 0.0, 0.0, 0.0, 0.0, 0.0, 0.0, 0.0, 0.0, 0.0, 0.0, 0.0, 0.0, 0.0, 0.0, 0.0, 0.0, 0.0, 0.0, 0.0, 0.0, 0.0, 0.0, 0.0, 0.0, 0.0, 0.0, 0.0, 0.0, 0.0, 0.0, 0.0, 0.0, 0.0, 0.0, 0.0, 0.0, 0.0, 0.0, 0.0, 0.0, 0.0, 0.0, 0.0, 0.0, 0.0, 0.0, 0.0, 0.0, 0.0, 0.0, 0.0, 0.0, 0.0, 0.0, 0.0, 0.0, 0.0, 0.0, 0.0, 0.0, 0.0, 0.0, 0.0, 0.0, 0.0, 0.0, 0.0, 0.0, 0.0, 0.0, 0.0, 0.0, 0.0, 0.0, 0.0, 0.0, 0.0, 0.0, 0.0, 0.0, 0.0, 0.0, 0.0, 0.0, 0.0, 0.0, 0.0, 0.0, 0.0, 0.0, 0.0, 0.0, 0.0, 0.0, 0.0, 0.0, 0.0, 0.0, 0.0, 0.0, 0.0, 0.0, 0.0, 0.0, 0.0, 0.0, 0.0, 0.0, 0.0, 0.0, 0.0, 0.0, 0.0, 0.0, 0.0, 0.0, 0.0, 0.0, 0.0, 0.0, 0.0, 0.0, 0.0, 0.0, 0.0, 0.0, 0.0, 0.0, 0.0, 0.0, 0.0, 0.0, 0.0, 0.0, 0.0, 0.0, 0.0, 0.0, 0.0, 0.0, 0.0, 0.0, 0.0, 0.0, 0.0, 0.0, 0.0, 0.0, 0.0, 0.0, 0.0, 0.0, 0.0, 0.0, 0.0, 0.0, 0.0, 0.0, 0.0, 0.0, 0.0, 0.0, 0.0, 0.0, 0.0, 0.0, 0.0, 0.0, 0.0, 0.0, 0.0, 0.0, 0.0, 0.0, 0.0, 0.0, 0.0, 0.0, 0.0, 0.0, 0.0, 0.0, 0.0, 0.0, 0.0, 0.0, 0.0, 0.0, 0.0, 0.0, 0.0, 0.0, 0.0, 0.0, 0.0, 0.0, 0.0, 0.0, 0.0, 0.0, 0.0, 0.0, 0.0, 0.0, 0.0, 0.0, 0.0, 0.0, 0.0, 0.0, 0.0, 0.0, 0.0, 0.0, 0.0, 0.0, 0.0, 0.0, 0.0, 0.0, 0.0, 0.0, 0.0, 0.0, 0.0, 0.0, 0.0, 0.0, 0.0, 0.0, 0.0, 0.0, 0.0, 0.0, 0.0, 0.0, 0.0, 0.0, 0.0, 0.0, 0.0, 0.0, 0.0, 0.0, 0.0, 0.0, 0.0, 0.0, 0.0, 0.0, 0.0, 0.0, 0.0, 0.0, 0.0, 0.0, 0.0, 0.0, 0.0, 0.0, 0.0, 0.0, 0.0, 0.0, 0.0, 0.0, 0.0, 0.0, 0.0, 0.0, 0.0, 0.0, 0.0, 0.0, 0.0, 0.0, 0.0, 0.0, 0.0, 0.0, 0.0, 0.0, 0.0, 0.0, 0.0, 0.0, 0.0, 0.0, 0.0, 0.0, 0.0, 0.0, 0.0, 0.0, 0.0, 0.0, 0.0, 0.0, 0.0, 0.0, 0.0, 0.0, 0.0, 0.0, 0.0, 0.0, 0.0, 0.0, 0.0, 0.0, 0.0, 0.0, 0.0, 0.0, 0.0, 0.0, 0.0, 0.0, 0.0, 0.0, 0.0, 0.0, 0.0, 0.0, 0.0, 0.0, 0.0, 0.0, 0.0, 0.0, 0.0, 0.0, 0.0, 0.0, 0.0, 0.0, 0.0, 0.0, 0.0, 0.0, 0.0, 0.0, 0.0, 0.0, 0.0, 0.0, 0.0, 0.0, 0.0, 0.0, 0.0, 0.0, 0.0, 0.0, 0.0, 0.0, 0.0, 0.0, 0.0, 0.0, 0.0, 0.0, 0.0, 0.0, 0.0, 0.0, 0.0, 0.0, 0.0, 0.0, 0.0, 0.0, 0.0, 0.0, 0.0, 0.0, 0.0, 0.0, 0.0, 0.0, 0.0, 0.0, 0.0, 0.0, 0.0, 0.0, 0.0, 0.0, 0.0, 0.0, 0.0, 0.0, 0.0, 0.0, 0.0, 0.0, 0.0, 0.0, 0.0, 0.0, 0.0, 0.0, 0.0, 0.0, 0.0, 0.0, 0.0, 0.0, 0.0, 0.0, 0.0, 0.0, 0.0, 0.0, 0.0, 0.0, 0.0, 0.0, 0.0, 0.0, 0.0, 0.0, 0.0, 0.0, 0.0, 0.0, 0.0, 0.0, 0.0, 0.0, 0.0, 0.0, 0.0, 0.0, 0.0, 0.0, 0.0, 0.0, 0.0, 0.0, 0.0, 0.0, 0.0, 0.0, 0.0, 0.0, 0.0, 0.0, 0.0, 0.0, 0.0, 0.0, 0.0, 0.0, 0.0, 0.0, 0.0, 0.0, 0.0, 0.0, 0.0, 0.0, 0.0, 0.0, 0.0, 0.0, 0.0, 0.0, 0.0, 0.0, 0.0, 0.0, 0.0, 0.0, 0.0, 0.0, 0.0, 0.0, 0.0, 0.0, 0.0, 0.0, 0.0, 0.0, 0.0, 0.0, 0.0, 0.0, 0.0, 0.0, 0.0, 0.0, 0.0, 0.0, 0.0, 0.0, 0.0, 0.0, 0.0, 0.0, 0.0, 0.0, 0.0, 0.0, 0.0, 0.0, 0.0, 0.0, 0.0, 0.0, 0.0, 0.0, 0.0, 0.0, 0.0, 0.0, 0.0, 0.0, 0.0, 0.0, 0.0, 0.0, 0.0, 0.0, 0.0, 0.0, 0.0, 0.0, 0.0, 0.0, 0.0, 0.0, 0.0, 0.0, 0.0, 0.0, 0.0, 0.0, 0.0, 0.0, 0.0, 0.0, 0.0, 0.0, 0.0, 0.0, 0.0, 0.0, 0.0, 0.0, 0.0, 0.0, 0.0, 0.0, 0.0, 0.0, 0.0, 0.0, 0.0, 0.0, 0.0, 0.0, 0.0, 0.0, 0.0, 0.0, 0.0, 0.0, 0.0, 0.0, 0.0, 0.0, 0.0, 0.0, 0.0, 0.0, 0.0, 0.0, 0.0, 0.0, 0.0, 0.0, 0.0, 0.0, 0.0, 0.0, 0.0, 0.0, 0.0, 0.0, 0.0, 0.0, 0.0, 0.0, 0.0, 0.0, 0.0, 0.0, 0.0, 0.0, 0.0, 0.0, 0.0, 0.0, 0.0, 0.0, 0.0, 0.0, 0.0, 0.0, 0.0, 0.0, 0.0, 0.0, 0.0, 0.0, 0.0, 0.0, 0.0, 0.0, 0.0, 0.0, 0.0, 0.0, 0.0, 0.0, 0.0, 0.0, 0.0, 0.0, 0.0, 0.0, 0.0, 0.0, 0.0, 0.0, 0.0, 0.0, 0.0, 0.0, 0.0, 0.0, 0.0, 0.0, 0.0, 0.0, 0.0, 0.0, 0.0, 0.0, 0.0, 0.0, 0.0, 0.0, 0.0, 0.0, 0.0, 0.0, 0.0, 0.0, 0.0, 0.0, 0.0, 0.0, 0.0, 0.0, 0.0, 0.0, 0.0, 0.0, 0.0, 0.0, 0.0, 0.0, 0.0, 0.0, 0.0, 0.0, 0.0, 0.0, 0.0, 0.0, 0.0, 0.0, 0.0, 0.0, 0.0, 0.0, 0.0, 0.0, 0.0, 0.0, 0.0, 0.0, 0.0, 0.0, 0.0, 0.0, 0.0, 0.0, 0.0, 0.0, 0.0, 0.0, 0.0, 0.0, 0.0, 0.0, 0.0, 0.0, 0.0, 0.0, 0.0, 0.0, 0.0, 0.0, 0.0, 0.0, 0.0, 0.0, 0.0, 0.0, 0.0, 0.0, 0.0, 0.0, 0.0, 0.0, 0.0, 0.0, 0.0, 0.0, 0.0, 0.0, 0.0, 0.0, 0.0, 0.0, 0.0, 0.0, 0.0, 0.0, 0.0, 0.0, 0.0, 0.0, 0.0, 0.0, 0.0, 0.0, 0.0, 0.0, 0.0, 0.0, 0.0, 0.0, 0.0, 0.0, 0.0, 0.0, 0.0, 0.0, 0.0, 0.0, 0.0, 0.0, 0.0, 0.0, 0.0, 0.0, 0.0, 0.0, 0.0, 0.0, 0.0, 0.0, 0.0, 0.0, 0.0, 0.0, 0.0, 0.0, 0.0, 0.0, 0.0, 0.0, 0.0, 0.0, 0.0, 0.0, 0.0, 0.0, 0.0, 0.0, 0.0, 0.0, 0.0, 0.0, 0.0, 0.0, 0.0, 0.0, 0.0, 0.0, 0.0, 0.0, 0.0, 0.0, 0.0, 0.0, 0.0, 0.0, 0.0, 0.0, 0.0, 0.0, 0.0, 0.0, 0.0, 0.0, 0.0, 0.0, 0.0, 0.0, 0.0, 0.0, 0.0, 0.0, 0.0, 0.0, 0.0, 0.0, 0.0, 0.0, 0.0, 0.0, 0.0, 0.0, 0.0, 0.0, 0.0, 0.0, 0.0, 0.0, 0.0, 0.0, 0.0, 0.0, 0.0, 0.0, 0.0, 0.0, 0.0, 0.0, 0.0, 0.0, 0.0, 0.0, 0.0, 0.0, 0.0, 0.0, 0.0, 0.0, 0.0, 0.0, 0.0, 0.0, 0.0, 0.0, 0.0, 0.5, 0.4502, 0.5, 0.4502, 0.3973, 0.4751, 0.3973, 0.4751, 0.0, 0.0, 0.0, 0.0, 0.0, 0.0, 0.0, 0.0, 0.0, 0.0, 0.0, 0.0, 0.0, 0.0, 0.0, 0.0, 0.0, 0.0, 0.0, 0.0, 0.0, 0.0, 0.0, 0.0, 0.0, 0.0, 0.0, 0.0, 0.0, 0.0, 0.0, 0.0, 0.0, 0.0, 0.0, 0.0, 0.0, 0.0, 0.0, 0.0, 0.0, 0.0, 0.0, 0.0, 0.0, 0.0, 0.0, 0.0, 0.0, 0.0, 0.0, 0.0, 0.0, 0.0, 0.0, 0.0, 0.0, 0.0, 0.0, 0.0, 0.0, 0.0, 0.0, 0.0, 0.0, 0.0, 0.0, 0.0, 0.0, 0.0, 0.0, 0.0, 0.0, 0.0, 0.0, 0.0, 0.0, 0.0, 0.0, 0.0, 0.0, 0.0, 0.0, 0.0, 0.0, 0.0, 0.0, 0.0, 0.0, 0.0, 0.0, 0.0, 0.0, 0.0, 0.0, 0.0, 0.0, 0.0, 0.0, 0.0, 0.0, 0.0, 0.0, 0.0, 0.0, 0.0, 0.0, 0.0, 0.0, 0.0, 0.0, 0.0, 0.0, 0.0, 0.0, 0.0, 0.0, 0.0, 0.0, 0.0, 0.0, 0.0, 0.0, 0.0, 0.0, 0.0, 0.0, 0.0, 0.0, 0.0, 0.0, 0.0, 0.0, 0.0, 0.0, 0.0, 0.0, 0.0, 0.0, 0.0, 0.0, 0.0, 0.0, 0.0, 0.0, 0.0, 0.0, 0.0, 0.0, 0.0, 0.0, 0.0, 0.0, 0.0, 0.0, 0.0, 0.0, 0.0, 0.0, 0.0, 0.0, 0.0, 0.0, 0.0, 0.0, 0.0, 0.0, 0.0, 0.0, 0.0, 0.0, 0.0, 0.0, 0.0, 0.0, 0.0, 0.0, 0.0, 0.0, 0.0, 0.0, 0.0, 0.0, 0.0, 0.0, 0.0, 0.0, 0.0, 0.0, 0.0, 0.0, 0.0, 0.0, 0.0, 0.0, 0.0, 0.0, 0.0, 0.0, 0.0, 0.0, 0.0, 0.0, 0.0, 0.0, 0.0, 0.0, 0.0, 0.0, 0.0, 0.0, 0.0, 0.0, 0.0, 0.0, 0.0, 0.0, 0.0, 0.0, 0.0, 0.0, 0.0, 0.0, 0.0, 0.0, 0.0, 0.0, 0.0, 0.0, 0.0, 0.0, 0.0, 0.0, 0.0, 0.0, 0.0, 0.0, 0.0, 0.0, 0.0, 0.0, 0.0, 0.0, 0.0, 0.0, 0.0, 0.0, 0.0, 0.0, 0.0, 0.0, 0.0, 0.0, 0.0, 0.0, 0.0, 0.0, 0.0, 0.0, 0.0, 0.0, 0.0, 0.0, 0.0, 0.0, 0.0, 0.0, 0.0, 0.0, 0.0, 0.0, 0.0, 0.0, 0.0, 0.0, 0.0, 0.0, 0.0, 0.0, 0.0, 0.0, 0.0, 0.0, 0.0, 0.0, 0.0, 0.0, 0.0, 0.0, 0.0, 0.0, 0.0, 0.0, 0.0, 0.0, 0.0, 0.0, 0.0, 0.0, 0.0, 0.0, 0.0, 0.0, 0.0, 0.0, 0.0, 0.0, 0.0, 0.0, 0.0, 0.0, 0.0, 0.0, 0.0, 0.0, 0.0, 0.0, 0.0, 0.0, 0.0, 0.0, 0.0, 0.0, 0.0, 0.0, 0.0, 0.0, 0.0, 0.0, 0.0, 0.0, 0.0, 0.0, 0.0, 0.0, 0.0, 0.0, 0.0, 0.0, 0.0, 0.0, 0.0, 0.0, 0.0, 0.0, 0.0, 0.0, 0.0, 0.0, 0.0, 0.0, 0.0, 0.0, 0.0, 0.0, 0.0, 0.0, 0.0, 0.0, 0.0, 0.0, 0.0, 0.0, 0.0, 0.0, 0.0, 0.0, 0.0, 0.0, 0.0, 0.0, 0.0, 0.0, 0.0, 0.0, 0.0, 0.0, 0.0, 0.0, 0.0, 0.0, 0.0, 0.0, 0.0, 0.0, 0.0, 0.0, 0.0, 0.0, 0.0, 0.0, 0.0, 0.0, 0.0, 0.0, 0.0, 0.0, 0.0, 0.0, 0.0, 0.0, 0.0, 0.0, 0.0, 0.0, 0.0, 0.0, 0.0, 0.0, 0.0, 0.0, 0.0, 0.0, 0.0, 0.0, 0.0, 0.0, 0.0, 0.0, 0.0, 0.0, 0.0, 0.0, 0.0, 0.0, 0.0, 0.0, 0.0, 0.0, 0.0, 0.0, 0.0, 0.0, 0.0, 0.0, 0.0, 0.0, 0.0, 0.0, 0.0, 0.0, 0.0, 0.0, 0.0, 0.0, 0.0, 0.0, 0.0, 0.0, 0.0, 0.0, 0.0, 0.0, 0.0, 0.0, 0.0, 0.0, 0.0, 0.0, 0.0, 0.0, 0.0, 0.0, 0.0, 0.0, 0.0, 0.0, 0.0, 0.0, 0.0, 0.0, 0.0, 0.0, 0.0, 0.0, 0.0, 0.0, 0.0, 0.0, 0.0, 0.0, 0.0, 0.0, 0.0, 0.0, 0.0, 0.0, 0.0, 0.0, 0.0, 0.0, 0.0, 0.0, 0.0, 0.0, 0.0, 0.0, 0.0, 0.0, 0.0, 0.0, 0.0, 0.0, 0.0, 0.0, 0.0, 0.0, 0.0, 0.0, 0.0, 0.0, 0.0, 0.0, 0.0, 0.0, 0.0, 0.0, 0.0, 0.0, 0.0, 0.0, 0.0, 0.0, 0.0, 0.0, 0.0, 0.0, 0.0, 0.0, 0.0, 0.0, 0.0, 0.0, 0.0, 0.0, 0.0, 0.0, 0.0, 0.0, 0.0, 0.0, 0.0, 0.0, 0.0, 0.0, 0.0, 0.0, 0.0, 0.0, 0.0, 0.0, 0.0, 0.0, 0.0, 0.0, 0.0, 0.0, 0.0, 0.0, 0.0, 0.0, 0.0, 0.0, 0.0, 0.0, 0.0, 0.0, 0.0, 0.0, 0.0, 0.0, 0.0, 0.0, 0.0, 0.0, 0.0, 0.0, 0.0, 0.0, 0.0, 0.0, 0.0, 0.0, 0.0, 0.0, 0.0, 0.0, 0.0, 0.0, 0.0, 0.0, 0.0, 0.0, 0.0, 0.0, 0.0, 0.0, 0.0, 0.0, 0.0, 0.0, 0.0, 0.0, 0.0, 0.0, 0.0, 0.0, 0.0, 0.0, 0.0, 0.0, 0.0, 0.0, 0.0, 0.0, 0.0, 0.0, 0.0, 0.0, 0.0, 0.0, 0.0, 0.0, 0.0, 0.0, 0.0, 0.0, 0.0, 0.0, 0.0, 0.0, 0.0, 0.0, 0.0, 0.0, 0.0, 0.0, 0.0, 0.0, 0.0, 0.0, 0.0, 0.0, 0.0, 0.0, 0.0, 0.0, 0.0, 0.0, 0.0, 0.0, 0.0, 0.0, 0.0, 0.0, 0.0, 0.0, 0.0, 0.0, 0.0, 0.0, 0.0, 0.0, 0.0])
me_circle_001.materials.append(mat_hoarding_metal)
me_circle_001.materials.append(mat_hoarding_stonefoot)
me_circle_001.use_remesh_preserve_volume = False
me_circle_001.use_remesh_preserve_attributes = False
me_circle_001.use_mirror_vertex_groups = False
me_circle_001.update()

# ---- objects
ob_hoardingfoot2 = bpy.data.objects.new('HoardingFoot2', me_circle_008)
ob_hoardingfoot = bpy.data.objects.new('HoardingFoot', me_circle_007)
ob_circle = bpy.data.objects.new('Circle', me_circle_001)
ob_lamp = bpy.data.objects.new('Lamp', light_lamp)
ob_camera = bpy.data.objects.new('Camera', cam_camera)

# ---- transforms, parenting, visibility, modifiers, constraints
ob_hoardingfoot2.location = (0.0, 0.0, 0.0)
ob_hoardingfoot2.lineart.crease_threshold = 0.0
ob_hoardingfoot.location = (0.0, 0.0, 0.0)
ob_hoardingfoot.rotation_euler = (0.0, -0.0, -0.1078)
ob_hoardingfoot.lineart.crease_threshold = 0.0
ob_circle.location = (0.04504, 0.0, 0.0)
ob_circle.lineart.crease_threshold = 0.0
ob_lamp.location = (4.076, 1.005, 5.904)
ob_lamp.rotation_euler = (0.6503, 0.05522, 1.866)
ob_lamp.lock_rotations_4d = False
ob_lamp.empty_display_type = 'ARROWS'
ob_lamp.color = (0.0, 0.0, 0.0, 0.0)
ob_lamp.lineart.crease_threshold = 0.0
ob_camera.location = (7.481, -6.508, 5.344)
ob_camera.rotation_euler = (1.109, 0.0, 0.8149)
ob_camera.lock_rotations_4d = False
ob_camera.empty_display_type = 'ARROWS'
ob_camera.color = (0.0, 0.0, 0.0, 0.0)
ob_camera.display_type = 'WIRE'
ob_camera.lineart.crease_threshold = 0.0

# ---- collection membership
col_collection_1.objects.link(ob_hoardingfoot2)
col_collection_1.objects.link(ob_hoardingfoot)
col_collection_1.objects.link(ob_circle)
col_collection_1.objects.link(ob_lamp)
col_collection_1.objects.link(ob_camera)

# ---- scene / render settings (as saved in the file)
scene.camera = ob_camera
scene.frame_start = 1; scene.frame_end = 250; scene.frame_set(46)
scene.render.engine = 'BLENDER_EEVEE_NEXT'
scene.render.resolution_percentage = 50
scene.render.dither_intensity = 0.0
scene.cycles.use_denoising = False
scene.cycles.samples = 128
scene.cycles.sampling_pattern = 'TABULATED_SOBOL'
scene.cycles.light_sampling_threshold = 0.0
scene.cycles.use_adaptive_sampling = False
scene.cycles.use_light_tree = False
scene.cycles.blur_glossy = 0.0
scene.cycles.sample_clamp_indirect = 0.0
scene.view_settings.view_transform = 'Standard'
bpy.context.view_layer.update()

